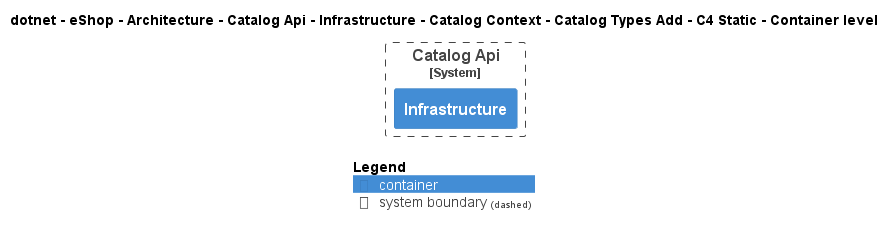

The diagram above was rendered by PlantUML. Its source (embedded in the PNG):
@startuml
!pragma layout smetana
!include ..\..\..\..\..\..\..\..\..\..\..\.c4s\C4_Container.puml

AddElementTag("c4interflow:lifecycle:new", $bgColor=green, $fontColor=#ffffff, $borderColor=green, $shadowing="False")
AddElementTag("c4interflow:lifecycle:changed", $bgColor=orange, $fontColor=#ffffff, $borderColor=orange, $shadowing="False")
AddElementTag("c4interflow:lifecycle:removed", $bgColor=red, $fontColor=#ffffff, $borderColor=red, $shadowing="False")

AddRelTag("c4interflow:lifecycle:new", $textColor=green, $lineColor=green)
AddRelTag("c4interflow:lifecycle:changed", $textColor=orange, $lineColor=orange)
AddRelTag("c4interflow:lifecycle:removed", $textColor=red, $lineColor=red)

SHOW_PERSON_PORTRAIT()
LAYOUT_TOP_DOWN()

skinparam linetype polyline

title dotnet - eShop - Architecture - Catalog Api - Infrastructure - Catalog Context - Catalog Types Add - C4 Static - Container level


System_Boundary(dotnet.eShop.Architecture.SoftwareSystems.CatalogApi, "Catalog Api") {
    Container(dotnet.eShop.Architecture.SoftwareSystems.CatalogApi.Containers.Infrastructure, "Infrastructure", "", "")
}



SHOW_LEGEND()
@enduml